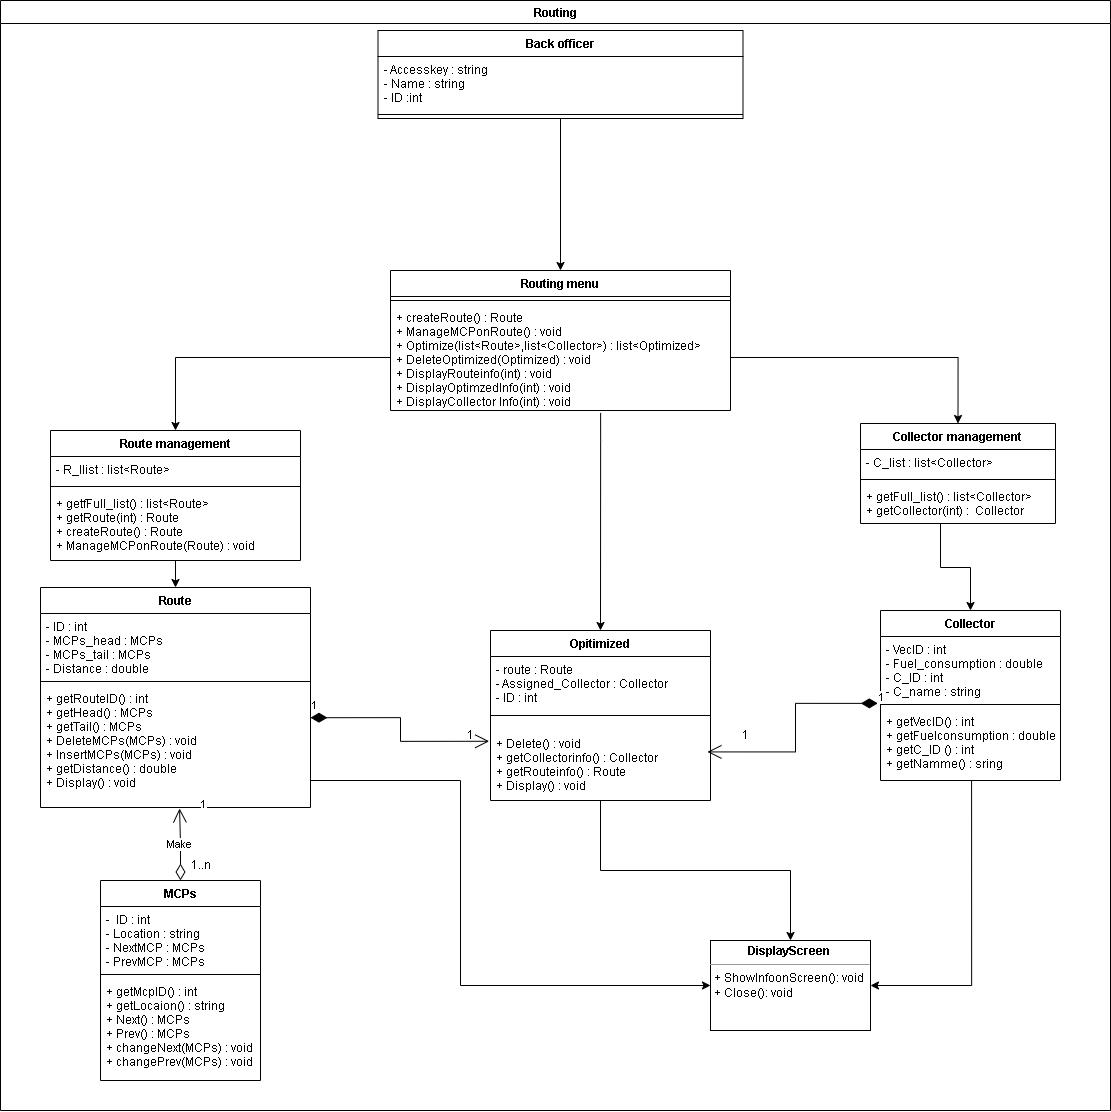

The diagram above was exported from draw.io. Its source (the exported page's mxGraphModel, read from the mxfile embedded in the PNG):
<mxGraphModel dx="1460" dy="669" grid="1" gridSize="10" guides="1" tooltips="1" connect="1" arrows="1" fold="1" page="1" pageScale="1" pageWidth="1169" pageHeight="1654" math="0" shadow="0">
  <root>
    <mxCell id="0" />
    <mxCell id="1" parent="0" />
    <mxCell id="8hyM_NaXMw0B8tz8l5RQ-6" value="Routing" style="swimlane;startSize=23;strokeWidth=1;swimlaneLine=1;perimeterSpacing=0;" parent="1" vertex="1">
      <mxGeometry x="20" y="50" width="1110" height="1110" as="geometry" />
    </mxCell>
    <mxCell id="V1caBJuunPUZnVlLBmG1-24" style="edgeStyle=orthogonalEdgeStyle;rounded=0;orthogonalLoop=1;jettySize=auto;html=1;entryX=0.5;entryY=0;entryDx=0;entryDy=0;" edge="1" parent="8hyM_NaXMw0B8tz8l5RQ-6" source="8hyM_NaXMw0B8tz8l5RQ-25" target="V1caBJuunPUZnVlLBmG1-10">
      <mxGeometry relative="1" as="geometry" />
    </mxCell>
    <mxCell id="8hyM_NaXMw0B8tz8l5RQ-25" value="Back officer" style="swimlane;fontStyle=1;align=center;verticalAlign=top;childLayout=stackLayout;horizontal=1;startSize=26;horizontalStack=0;resizeParent=1;resizeParentMax=0;resizeLast=0;collapsible=1;marginBottom=0;" parent="8hyM_NaXMw0B8tz8l5RQ-6" vertex="1">
      <mxGeometry x="377.5" y="30" width="365" height="88" as="geometry">
        <mxRectangle x="490" y="234" width="110" height="30" as="alternateBounds" />
      </mxGeometry>
    </mxCell>
    <mxCell id="8hyM_NaXMw0B8tz8l5RQ-26" value="- Accesskey : string&#10;- Name : string&#10;- ID :int" style="text;strokeColor=none;fillColor=none;align=left;verticalAlign=top;spacingLeft=4;spacingRight=4;overflow=hidden;rotatable=0;points=[[0,0.5],[1,0.5]];portConstraint=eastwest;" parent="8hyM_NaXMw0B8tz8l5RQ-25" vertex="1">
      <mxGeometry y="26" width="365" height="54" as="geometry" />
    </mxCell>
    <mxCell id="8hyM_NaXMw0B8tz8l5RQ-27" value="" style="line;strokeWidth=1;fillColor=none;align=left;verticalAlign=middle;spacingTop=-1;spacingLeft=3;spacingRight=3;rotatable=0;labelPosition=right;points=[];portConstraint=eastwest;strokeColor=inherit;" parent="8hyM_NaXMw0B8tz8l5RQ-25" vertex="1">
      <mxGeometry y="80" width="365" height="8" as="geometry" />
    </mxCell>
    <mxCell id="8hyM_NaXMw0B8tz8l5RQ-36" value="Route" style="swimlane;fontStyle=1;align=center;verticalAlign=top;childLayout=stackLayout;horizontal=1;startSize=26;horizontalStack=0;resizeParent=1;resizeParentMax=0;resizeLast=0;collapsible=1;marginBottom=0;" parent="8hyM_NaXMw0B8tz8l5RQ-6" vertex="1">
      <mxGeometry x="40" y="587" width="270" height="220" as="geometry" />
    </mxCell>
    <mxCell id="8hyM_NaXMw0B8tz8l5RQ-37" value="- ID : int&#10;- MCPs_head : MCPs&#10;- MCPs_tail : MCPs&#10;- Distance : double" style="text;strokeColor=none;fillColor=none;align=left;verticalAlign=top;spacingLeft=4;spacingRight=4;overflow=hidden;rotatable=0;points=[[0,0.5],[1,0.5]];portConstraint=eastwest;" parent="8hyM_NaXMw0B8tz8l5RQ-36" vertex="1">
      <mxGeometry y="26" width="270" height="64" as="geometry" />
    </mxCell>
    <mxCell id="8hyM_NaXMw0B8tz8l5RQ-38" value="" style="line;strokeWidth=1;fillColor=none;align=left;verticalAlign=middle;spacingTop=-1;spacingLeft=3;spacingRight=3;rotatable=0;labelPosition=right;points=[];portConstraint=eastwest;strokeColor=inherit;" parent="8hyM_NaXMw0B8tz8l5RQ-36" vertex="1">
      <mxGeometry y="90" width="270" height="8" as="geometry" />
    </mxCell>
    <mxCell id="8hyM_NaXMw0B8tz8l5RQ-39" value="+ getRouteID() : int&#10;+ getHead() : MCPs&#10;+ getTail() : MCPs&#10;+ DeleteMCPs(MCPs) : void&#10;+ InsertMCPs(MCPs) : void&#10;+ getDistance() : double&#10;+ Display() : void" style="text;strokeColor=none;fillColor=none;align=left;verticalAlign=top;spacingLeft=4;spacingRight=4;overflow=hidden;rotatable=0;points=[[0,0.5],[1,0.5]];portConstraint=eastwest;" parent="8hyM_NaXMw0B8tz8l5RQ-36" vertex="1">
      <mxGeometry y="98" width="270" height="122" as="geometry" />
    </mxCell>
    <mxCell id="8hyM_NaXMw0B8tz8l5RQ-46" value="Collector" style="swimlane;fontStyle=1;align=center;verticalAlign=top;childLayout=stackLayout;horizontal=1;startSize=26;horizontalStack=0;resizeParent=1;resizeParentMax=0;resizeLast=0;collapsible=1;marginBottom=0;" parent="8hyM_NaXMw0B8tz8l5RQ-6" vertex="1">
      <mxGeometry x="880" y="610" width="180" height="170" as="geometry" />
    </mxCell>
    <mxCell id="8hyM_NaXMw0B8tz8l5RQ-47" value="- VecID : int&#10;- Fuel_consumption : double&#10;- C_ID : int&#10;- C_name : string" style="text;strokeColor=none;fillColor=none;align=left;verticalAlign=top;spacingLeft=4;spacingRight=4;overflow=hidden;rotatable=0;points=[[0,0.5],[1,0.5]];portConstraint=eastwest;" parent="8hyM_NaXMw0B8tz8l5RQ-46" vertex="1">
      <mxGeometry y="26" width="180" height="64" as="geometry" />
    </mxCell>
    <mxCell id="8hyM_NaXMw0B8tz8l5RQ-48" value="" style="line;strokeWidth=1;fillColor=none;align=left;verticalAlign=middle;spacingTop=-1;spacingLeft=3;spacingRight=3;rotatable=0;labelPosition=right;points=[];portConstraint=eastwest;strokeColor=inherit;" parent="8hyM_NaXMw0B8tz8l5RQ-46" vertex="1">
      <mxGeometry y="90" width="180" height="8" as="geometry" />
    </mxCell>
    <mxCell id="8hyM_NaXMw0B8tz8l5RQ-49" value="+ getVecID() : int&#10;+ getFuelconsumption : double&#10;+ getC_ID () : int&#10;+ getNamme() : sring" style="text;strokeColor=none;fillColor=none;align=left;verticalAlign=top;spacingLeft=4;spacingRight=4;overflow=hidden;rotatable=0;points=[[0,0.5],[1,0.5]];portConstraint=eastwest;" parent="8hyM_NaXMw0B8tz8l5RQ-46" vertex="1">
      <mxGeometry y="98" width="180" height="72" as="geometry" />
    </mxCell>
    <mxCell id="05DvkpNw7n2TPN8mV8HH-4" value="&lt;p style=&quot;margin: 4px 0px 0px; text-align: center;&quot;&gt;&lt;b&gt;DisplayScreen&amp;nbsp;&lt;/b&gt;&lt;/p&gt;&lt;hr size=&quot;1&quot;&gt;&lt;p style=&quot;margin: 0px 0px 0px 4px;&quot;&gt;+ ShowInfoonScreen(): void&lt;/p&gt;&lt;p style=&quot;margin: 0px 0px 0px 4px;&quot;&gt;+ Close(): void&lt;/p&gt;" style="verticalAlign=top;align=left;overflow=fill;fontSize=12;fontFamily=Helvetica;html=1;" parent="8hyM_NaXMw0B8tz8l5RQ-6" vertex="1">
      <mxGeometry x="710" y="940" width="160" height="90" as="geometry" />
    </mxCell>
    <mxCell id="05DvkpNw7n2TPN8mV8HH-17" value="Make" style="endArrow=open;html=1;endSize=12;startArrow=diamondThin;startSize=14;startFill=0;edgeStyle=orthogonalEdgeStyle;rounded=0;strokeColor=default;strokeWidth=1;entryX=0.515;entryY=1.008;entryDx=0;entryDy=0;entryPerimeter=0;exitX=0.5;exitY=0;exitDx=0;exitDy=0;" parent="8hyM_NaXMw0B8tz8l5RQ-6" source="8hyM_NaXMw0B8tz8l5RQ-32" target="8hyM_NaXMw0B8tz8l5RQ-39" edge="1">
      <mxGeometry relative="1" as="geometry">
        <mxPoint x="565" y="449.29" as="sourcePoint" />
        <mxPoint x="725" y="449.29" as="targetPoint" />
      </mxGeometry>
    </mxCell>
    <mxCell id="05DvkpNw7n2TPN8mV8HH-18" value="1..n" style="edgeLabel;resizable=0;html=1;align=left;verticalAlign=top;strokeWidth=1;" parent="05DvkpNw7n2TPN8mV8HH-17" connectable="0" vertex="1">
      <mxGeometry x="-1" relative="1" as="geometry">
        <mxPoint x="-37" y="-1" as="offset" />
      </mxGeometry>
    </mxCell>
    <mxCell id="05DvkpNw7n2TPN8mV8HH-19" value="1" style="edgeLabel;resizable=0;html=1;align=right;verticalAlign=top;strokeWidth=1;" parent="05DvkpNw7n2TPN8mV8HH-17" connectable="0" vertex="1">
      <mxGeometry x="1" relative="1" as="geometry">
        <mxPoint x="28" y="-17" as="offset" />
      </mxGeometry>
    </mxCell>
    <mxCell id="8hyM_NaXMw0B8tz8l5RQ-32" value="MCPs" style="swimlane;fontStyle=1;align=center;verticalAlign=top;childLayout=stackLayout;horizontal=1;startSize=26;horizontalStack=0;resizeParent=1;resizeParentMax=0;resizeLast=0;collapsible=1;marginBottom=0;" parent="8hyM_NaXMw0B8tz8l5RQ-6" vertex="1">
      <mxGeometry x="100" y="880" width="160" height="200" as="geometry" />
    </mxCell>
    <mxCell id="8hyM_NaXMw0B8tz8l5RQ-33" value="-  ID : int&#10;- Location : string&#10;- NextMCP : MCPs&#10;- PrevMCP : MCPs" style="text;strokeColor=none;fillColor=none;align=left;verticalAlign=top;spacingLeft=4;spacingRight=4;overflow=hidden;rotatable=0;points=[[0,0.5],[1,0.5]];portConstraint=eastwest;" parent="8hyM_NaXMw0B8tz8l5RQ-32" vertex="1">
      <mxGeometry y="26" width="160" height="64" as="geometry" />
    </mxCell>
    <mxCell id="8hyM_NaXMw0B8tz8l5RQ-34" value="" style="line;strokeWidth=1;fillColor=none;align=left;verticalAlign=middle;spacingTop=-1;spacingLeft=3;spacingRight=3;rotatable=0;labelPosition=right;points=[];portConstraint=eastwest;strokeColor=inherit;" parent="8hyM_NaXMw0B8tz8l5RQ-32" vertex="1">
      <mxGeometry y="90" width="160" height="8" as="geometry" />
    </mxCell>
    <mxCell id="8hyM_NaXMw0B8tz8l5RQ-35" value="+ getMcpID() : int&#10;+ getLocaion() : string&#10;+ Next() : MCPs&#10;+ Prev() : MCPs&#10;+ changeNext(MCPs) : void&#10;+ changePrev(MCPs) : void" style="text;strokeColor=none;fillColor=none;align=left;verticalAlign=top;spacingLeft=4;spacingRight=4;overflow=hidden;rotatable=0;points=[[0,0.5],[1,0.5]];portConstraint=eastwest;" parent="8hyM_NaXMw0B8tz8l5RQ-32" vertex="1">
      <mxGeometry y="98" width="160" height="102" as="geometry" />
    </mxCell>
    <mxCell id="V1caBJuunPUZnVlLBmG1-9" style="edgeStyle=orthogonalEdgeStyle;rounded=0;orthogonalLoop=1;jettySize=auto;html=1;entryX=0.5;entryY=0;entryDx=0;entryDy=0;" edge="1" parent="8hyM_NaXMw0B8tz8l5RQ-6" source="V1caBJuunPUZnVlLBmG1-5" target="8hyM_NaXMw0B8tz8l5RQ-46">
      <mxGeometry relative="1" as="geometry">
        <Array as="points">
          <mxPoint x="940" y="567" />
          <mxPoint x="970" y="567" />
        </Array>
      </mxGeometry>
    </mxCell>
    <mxCell id="V1caBJuunPUZnVlLBmG1-5" value="Collector management" style="swimlane;fontStyle=1;align=center;verticalAlign=top;childLayout=stackLayout;horizontal=1;startSize=26;horizontalStack=0;resizeParent=1;resizeParentMax=0;resizeLast=0;collapsible=1;marginBottom=0;" vertex="1" parent="8hyM_NaXMw0B8tz8l5RQ-6">
      <mxGeometry x="860" y="423" width="195" height="100" as="geometry" />
    </mxCell>
    <mxCell id="V1caBJuunPUZnVlLBmG1-6" value="- C_list : list&lt;Collector&gt;" style="text;strokeColor=none;fillColor=none;align=left;verticalAlign=top;spacingLeft=4;spacingRight=4;overflow=hidden;rotatable=0;points=[[0,0.5],[1,0.5]];portConstraint=eastwest;" vertex="1" parent="V1caBJuunPUZnVlLBmG1-5">
      <mxGeometry y="26" width="195" height="26" as="geometry" />
    </mxCell>
    <mxCell id="V1caBJuunPUZnVlLBmG1-7" value="" style="line;strokeWidth=1;fillColor=none;align=left;verticalAlign=middle;spacingTop=-1;spacingLeft=3;spacingRight=3;rotatable=0;labelPosition=right;points=[];portConstraint=eastwest;strokeColor=inherit;" vertex="1" parent="V1caBJuunPUZnVlLBmG1-5">
      <mxGeometry y="52" width="195" height="8" as="geometry" />
    </mxCell>
    <mxCell id="V1caBJuunPUZnVlLBmG1-8" value="+ getFull_list() : list&lt;Collector&gt;&#10;+ getCollector(int) :  Collector" style="text;strokeColor=none;fillColor=none;align=left;verticalAlign=top;spacingLeft=4;spacingRight=4;overflow=hidden;rotatable=0;points=[[0,0.5],[1,0.5]];portConstraint=eastwest;" vertex="1" parent="V1caBJuunPUZnVlLBmG1-5">
      <mxGeometry y="60" width="195" height="40" as="geometry" />
    </mxCell>
    <mxCell id="V1caBJuunPUZnVlLBmG1-18" style="edgeStyle=orthogonalEdgeStyle;rounded=0;orthogonalLoop=1;jettySize=auto;html=1;entryX=0.5;entryY=0;entryDx=0;entryDy=0;" edge="1" parent="8hyM_NaXMw0B8tz8l5RQ-6" source="V1caBJuunPUZnVlLBmG1-14" target="8hyM_NaXMw0B8tz8l5RQ-36">
      <mxGeometry relative="1" as="geometry" />
    </mxCell>
    <mxCell id="V1caBJuunPUZnVlLBmG1-14" value="Route management" style="swimlane;fontStyle=1;align=center;verticalAlign=top;childLayout=stackLayout;horizontal=1;startSize=26;horizontalStack=0;resizeParent=1;resizeParentMax=0;resizeLast=0;collapsible=1;marginBottom=0;" vertex="1" parent="8hyM_NaXMw0B8tz8l5RQ-6">
      <mxGeometry x="50" y="430" width="250" height="130" as="geometry" />
    </mxCell>
    <mxCell id="V1caBJuunPUZnVlLBmG1-15" value="- R_llist : list&lt;Route&gt;" style="text;strokeColor=none;fillColor=none;align=left;verticalAlign=top;spacingLeft=4;spacingRight=4;overflow=hidden;rotatable=0;points=[[0,0.5],[1,0.5]];portConstraint=eastwest;" vertex="1" parent="V1caBJuunPUZnVlLBmG1-14">
      <mxGeometry y="26" width="250" height="26" as="geometry" />
    </mxCell>
    <mxCell id="V1caBJuunPUZnVlLBmG1-16" value="" style="line;strokeWidth=1;fillColor=none;align=left;verticalAlign=middle;spacingTop=-1;spacingLeft=3;spacingRight=3;rotatable=0;labelPosition=right;points=[];portConstraint=eastwest;strokeColor=inherit;" vertex="1" parent="V1caBJuunPUZnVlLBmG1-14">
      <mxGeometry y="52" width="250" height="8" as="geometry" />
    </mxCell>
    <mxCell id="V1caBJuunPUZnVlLBmG1-17" value="+ getfFull_list() : list&lt;Route&gt;&#10;+ getRoute(int) : Route&#10;+ createRoute() : Route&#10;+ ManageMCPonRoute(Route) : void" style="text;strokeColor=none;fillColor=none;align=left;verticalAlign=top;spacingLeft=4;spacingRight=4;overflow=hidden;rotatable=0;points=[[0,0.5],[1,0.5]];portConstraint=eastwest;" vertex="1" parent="V1caBJuunPUZnVlLBmG1-14">
      <mxGeometry y="60" width="250" height="70" as="geometry" />
    </mxCell>
    <mxCell id="V1caBJuunPUZnVlLBmG1-28" style="edgeStyle=orthogonalEdgeStyle;rounded=0;orthogonalLoop=1;jettySize=auto;html=1;entryX=0.5;entryY=0;entryDx=0;entryDy=0;exitX=0.618;exitY=1.023;exitDx=0;exitDy=0;exitPerimeter=0;" edge="1" parent="8hyM_NaXMw0B8tz8l5RQ-6" source="V1caBJuunPUZnVlLBmG1-13" target="DVEZIYZ8F5Z0LsRiL1wP-3">
      <mxGeometry relative="1" as="geometry">
        <Array as="points">
          <mxPoint x="600" y="440" />
          <mxPoint x="600" y="440" />
        </Array>
      </mxGeometry>
    </mxCell>
    <mxCell id="V1caBJuunPUZnVlLBmG1-10" value="Routing menu" style="swimlane;fontStyle=1;align=center;verticalAlign=top;childLayout=stackLayout;horizontal=1;startSize=26;horizontalStack=0;resizeParent=1;resizeParentMax=0;resizeLast=0;collapsible=1;marginBottom=0;" vertex="1" parent="8hyM_NaXMw0B8tz8l5RQ-6">
      <mxGeometry x="390" y="270" width="340" height="140" as="geometry" />
    </mxCell>
    <mxCell id="V1caBJuunPUZnVlLBmG1-12" value="" style="line;strokeWidth=1;fillColor=none;align=left;verticalAlign=middle;spacingTop=-1;spacingLeft=3;spacingRight=3;rotatable=0;labelPosition=right;points=[];portConstraint=eastwest;strokeColor=inherit;" vertex="1" parent="V1caBJuunPUZnVlLBmG1-10">
      <mxGeometry y="26" width="340" height="8" as="geometry" />
    </mxCell>
    <mxCell id="V1caBJuunPUZnVlLBmG1-13" value="+ createRoute() : Route&#10;+ ManageMCPonRoute() : void&#10;+ Optimize(list&lt;Route&gt;,list&lt;Collector&gt;) : list&lt;Optimized&gt;&#10;+ DeleteOptimized(Optimized) : void&#10;+ DisplayRouteinfo(int) : void&#10;+ DisplayOptimzedInfo(int) : void&#10;+ DisplayCollector Info(int) : void" style="text;strokeColor=none;fillColor=none;align=left;verticalAlign=top;spacingLeft=4;spacingRight=4;overflow=hidden;rotatable=0;points=[[0,0.5],[1,0.5]];portConstraint=eastwest;" vertex="1" parent="V1caBJuunPUZnVlLBmG1-10">
      <mxGeometry y="34" width="340" height="106" as="geometry" />
    </mxCell>
    <mxCell id="V1caBJuunPUZnVlLBmG1-19" style="edgeStyle=orthogonalEdgeStyle;rounded=0;orthogonalLoop=1;jettySize=auto;html=1;entryX=0.5;entryY=0;entryDx=0;entryDy=0;" edge="1" parent="8hyM_NaXMw0B8tz8l5RQ-6" source="V1caBJuunPUZnVlLBmG1-13" target="V1caBJuunPUZnVlLBmG1-14">
      <mxGeometry relative="1" as="geometry" />
    </mxCell>
    <mxCell id="V1caBJuunPUZnVlLBmG1-20" style="edgeStyle=orthogonalEdgeStyle;rounded=0;orthogonalLoop=1;jettySize=auto;html=1;entryX=0.5;entryY=0;entryDx=0;entryDy=0;" edge="1" parent="8hyM_NaXMw0B8tz8l5RQ-6" source="V1caBJuunPUZnVlLBmG1-13" target="V1caBJuunPUZnVlLBmG1-5">
      <mxGeometry relative="1" as="geometry" />
    </mxCell>
    <mxCell id="V1caBJuunPUZnVlLBmG1-26" style="edgeStyle=orthogonalEdgeStyle;rounded=0;orthogonalLoop=1;jettySize=auto;html=1;entryX=0.5;entryY=0;entryDx=0;entryDy=0;" edge="1" parent="8hyM_NaXMw0B8tz8l5RQ-6" source="DVEZIYZ8F5Z0LsRiL1wP-3" target="05DvkpNw7n2TPN8mV8HH-4">
      <mxGeometry relative="1" as="geometry" />
    </mxCell>
    <mxCell id="DVEZIYZ8F5Z0LsRiL1wP-3" value="Opitimized" style="swimlane;fontStyle=1;align=center;verticalAlign=top;childLayout=stackLayout;horizontal=1;startSize=26;horizontalStack=0;resizeParent=1;resizeParentMax=0;resizeLast=0;collapsible=1;marginBottom=0;" parent="8hyM_NaXMw0B8tz8l5RQ-6" vertex="1">
      <mxGeometry x="490" y="630" width="220" height="170" as="geometry" />
    </mxCell>
    <mxCell id="DVEZIYZ8F5Z0LsRiL1wP-4" value="- route : Route&#10;- Assigned_Collector : Collector&#10;- ID : int" style="text;strokeColor=none;fillColor=none;align=left;verticalAlign=top;spacingLeft=4;spacingRight=4;overflow=hidden;rotatable=0;points=[[0,0.5],[1,0.5]];portConstraint=eastwest;" parent="DVEZIYZ8F5Z0LsRiL1wP-3" vertex="1">
      <mxGeometry y="26" width="220" height="44" as="geometry" />
    </mxCell>
    <mxCell id="DVEZIYZ8F5Z0LsRiL1wP-5" value="" style="line;strokeWidth=1;fillColor=none;align=left;verticalAlign=middle;spacingTop=-1;spacingLeft=3;spacingRight=3;rotatable=0;labelPosition=right;points=[];portConstraint=eastwest;strokeColor=inherit;" parent="DVEZIYZ8F5Z0LsRiL1wP-3" vertex="1">
      <mxGeometry y="70" width="220" height="30" as="geometry" />
    </mxCell>
    <mxCell id="DVEZIYZ8F5Z0LsRiL1wP-6" value="+ Delete() : void&#10;+ getCollectorinfo() : Collector&#10;+ getRouteinfo() : Route&#10;+ Display() : void" style="text;strokeColor=none;fillColor=none;align=left;verticalAlign=top;spacingLeft=4;spacingRight=4;overflow=hidden;rotatable=0;points=[[0,0.5],[1,0.5]];portConstraint=eastwest;" parent="DVEZIYZ8F5Z0LsRiL1wP-3" vertex="1">
      <mxGeometry y="100" width="220" height="70" as="geometry" />
    </mxCell>
    <mxCell id="V1caBJuunPUZnVlLBmG1-21" value="1" style="endArrow=open;html=1;endSize=12;startArrow=diamondThin;startSize=14;startFill=1;edgeStyle=orthogonalEdgeStyle;align=left;verticalAlign=bottom;rounded=0;exitX=1;exitY=0.264;exitDx=0;exitDy=0;exitPerimeter=0;entryX=-0.006;entryY=0.154;entryDx=0;entryDy=0;entryPerimeter=0;" edge="1" parent="8hyM_NaXMw0B8tz8l5RQ-6" source="8hyM_NaXMw0B8tz8l5RQ-39" target="DVEZIYZ8F5Z0LsRiL1wP-6">
      <mxGeometry x="-1" y="3" relative="1" as="geometry">
        <mxPoint x="530" y="630" as="sourcePoint" />
        <mxPoint x="450" y="717" as="targetPoint" />
      </mxGeometry>
    </mxCell>
    <mxCell id="V1caBJuunPUZnVlLBmG1-22" value="1" style="endArrow=open;html=1;endSize=12;startArrow=diamondThin;startSize=14;startFill=1;edgeStyle=orthogonalEdgeStyle;align=left;verticalAlign=bottom;rounded=0;exitX=-0.015;exitY=1.045;exitDx=0;exitDy=0;exitPerimeter=0;entryX=0.986;entryY=0.306;entryDx=0;entryDy=0;entryPerimeter=0;" edge="1" parent="8hyM_NaXMw0B8tz8l5RQ-6" source="8hyM_NaXMw0B8tz8l5RQ-47" target="DVEZIYZ8F5Z0LsRiL1wP-6">
      <mxGeometry x="-1" y="3" relative="1" as="geometry">
        <mxPoint x="530" y="630" as="sourcePoint" />
        <mxPoint x="690" y="630" as="targetPoint" />
      </mxGeometry>
    </mxCell>
    <mxCell id="V1caBJuunPUZnVlLBmG1-25" style="edgeStyle=orthogonalEdgeStyle;rounded=0;orthogonalLoop=1;jettySize=auto;html=1;entryX=0;entryY=0.5;entryDx=0;entryDy=0;" edge="1" parent="8hyM_NaXMw0B8tz8l5RQ-6" source="8hyM_NaXMw0B8tz8l5RQ-39" target="05DvkpNw7n2TPN8mV8HH-4">
      <mxGeometry relative="1" as="geometry">
        <Array as="points">
          <mxPoint x="460" y="780" />
          <mxPoint x="460" y="985" />
        </Array>
      </mxGeometry>
    </mxCell>
    <mxCell id="V1caBJuunPUZnVlLBmG1-27" style="edgeStyle=orthogonalEdgeStyle;rounded=0;orthogonalLoop=1;jettySize=auto;html=1;entryX=1;entryY=0.5;entryDx=0;entryDy=0;exitX=0.506;exitY=1.001;exitDx=0;exitDy=0;exitPerimeter=0;" edge="1" parent="8hyM_NaXMw0B8tz8l5RQ-6" source="8hyM_NaXMw0B8tz8l5RQ-49" target="05DvkpNw7n2TPN8mV8HH-4">
      <mxGeometry relative="1" as="geometry" />
    </mxCell>
    <mxCell id="V1caBJuunPUZnVlLBmG1-29" value="1" style="text;html=1;align=center;verticalAlign=middle;resizable=0;points=[];autosize=1;strokeColor=none;fillColor=none;" vertex="1" parent="8hyM_NaXMw0B8tz8l5RQ-6">
      <mxGeometry x="455" y="720" width="30" height="30" as="geometry" />
    </mxCell>
    <mxCell id="V1caBJuunPUZnVlLBmG1-30" value="1" style="text;html=1;align=center;verticalAlign=middle;resizable=0;points=[];autosize=1;strokeColor=none;fillColor=none;" vertex="1" parent="8hyM_NaXMw0B8tz8l5RQ-6">
      <mxGeometry x="730" y="720" width="30" height="30" as="geometry" />
    </mxCell>
    <mxCell id="V1caBJuunPUZnVlLBmG1-33" value="1..n" style="text;html=1;align=center;verticalAlign=middle;resizable=0;points=[];autosize=1;strokeColor=none;fillColor=none;" vertex="1" parent="8hyM_NaXMw0B8tz8l5RQ-6">
      <mxGeometry x="180" y="850" width="40" height="30" as="geometry" />
    </mxCell>
  </root>
</mxGraphModel>